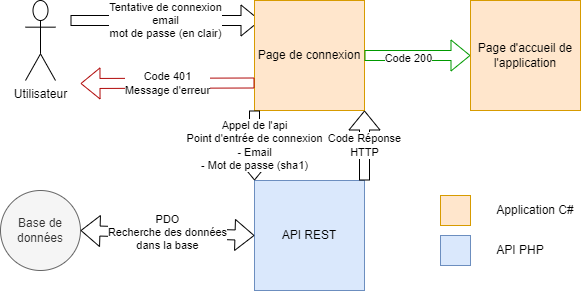

The diagram above was exported from draw.io. Its source (the exported page's mxGraphModel, read from the mxfile embedded in the PNG):
<mxGraphModel dx="2062" dy="1062" grid="1" gridSize="10" guides="1" tooltips="1" connect="1" arrows="1" fold="1" page="1" pageScale="1" pageWidth="827" pageHeight="1169" math="0" shadow="0">
  <root>
    <mxCell id="0" />
    <mxCell id="1" parent="0" />
    <mxCell id="nDunzEQtmhjrZkwYFzBR-1" value="Utilisateur" style="shape=umlActor;verticalLabelPosition=bottom;verticalAlign=top;html=1;outlineConnect=0;" vertex="1" parent="1">
      <mxGeometry x="75" y="170" width="30" height="80" as="geometry" />
    </mxCell>
    <mxCell id="nDunzEQtmhjrZkwYFzBR-2" value="Tentative de connexion&lt;br&gt;email&lt;br&gt;mot de passe (en clair)" style="shape=flexArrow;endArrow=classic;html=1;rounded=0;" edge="1" parent="1">
      <mxGeometry width="50" height="50" relative="1" as="geometry">
        <mxPoint x="120" y="190" as="sourcePoint" />
        <mxPoint x="310" y="190" as="targetPoint" />
      </mxGeometry>
    </mxCell>
    <mxCell id="nDunzEQtmhjrZkwYFzBR-4" value="&lt;span style=&quot;&quot;&gt;Page de connexion&lt;/span&gt;" style="whiteSpace=wrap;html=1;aspect=fixed;fillColor=#ffe6cc;strokeColor=#d79b00;gradientColor=none;labelBackgroundColor=none;" vertex="1" parent="1">
      <mxGeometry x="304" y="170" width="110" height="110" as="geometry" />
    </mxCell>
    <mxCell id="nDunzEQtmhjrZkwYFzBR-5" value="Code 401&lt;br&gt;Message d'erreur" style="shape=flexArrow;endArrow=classic;html=1;rounded=0;exitX=0;exitY=0.75;exitDx=0;exitDy=0;strokeColor=#B00909;" edge="1" parent="1" source="nDunzEQtmhjrZkwYFzBR-4">
      <mxGeometry width="50" height="50" relative="1" as="geometry">
        <mxPoint x="180" y="300" as="sourcePoint" />
        <mxPoint x="130" y="253" as="targetPoint" />
      </mxGeometry>
    </mxCell>
    <mxCell id="nDunzEQtmhjrZkwYFzBR-6" value="API REST" style="whiteSpace=wrap;html=1;aspect=fixed;labelBackgroundColor=none;fillColor=#dae8fc;strokeColor=#6c8ebf;" vertex="1" parent="1">
      <mxGeometry x="304" y="350" width="110" height="110" as="geometry" />
    </mxCell>
    <mxCell id="nDunzEQtmhjrZkwYFzBR-7" value="Appel de l'api&lt;br&gt;Point d'entrée de connexion&lt;br&gt;- Email&lt;br&gt;- Mot de passe (sha1)" style="shape=flexArrow;endArrow=classic;html=1;rounded=0;exitX=0;exitY=1;exitDx=0;exitDy=0;entryX=0;entryY=0;entryDx=0;entryDy=0;" edge="1" parent="1" source="nDunzEQtmhjrZkwYFzBR-4" target="nDunzEQtmhjrZkwYFzBR-6">
      <mxGeometry width="50" height="50" relative="1" as="geometry">
        <mxPoint x="450" y="330" as="sourcePoint" />
        <mxPoint x="500" y="280" as="targetPoint" />
      </mxGeometry>
    </mxCell>
    <mxCell id="nDunzEQtmhjrZkwYFzBR-9" value="Code Réponse&lt;br&gt;HTTP" style="shape=flexArrow;endArrow=classic;html=1;rounded=0;entryX=1;entryY=1;entryDx=0;entryDy=0;exitX=1;exitY=0;exitDx=0;exitDy=0;" edge="1" parent="1" source="nDunzEQtmhjrZkwYFzBR-6" target="nDunzEQtmhjrZkwYFzBR-4">
      <mxGeometry width="50" height="50" relative="1" as="geometry">
        <mxPoint x="480" y="360" as="sourcePoint" />
        <mxPoint x="530" y="310" as="targetPoint" />
      </mxGeometry>
    </mxCell>
    <mxCell id="nDunzEQtmhjrZkwYFzBR-10" value="" style="shape=flexArrow;endArrow=classic;html=1;rounded=0;strokeColor=#009900;exitX=1;exitY=0.5;exitDx=0;exitDy=0;entryX=0;entryY=0.5;entryDx=0;entryDy=0;" edge="1" parent="1" source="nDunzEQtmhjrZkwYFzBR-4" target="nDunzEQtmhjrZkwYFzBR-15">
      <mxGeometry width="50" height="50" relative="1" as="geometry">
        <mxPoint x="414" y="214.5" as="sourcePoint" />
        <mxPoint x="510" y="215" as="targetPoint" />
      </mxGeometry>
    </mxCell>
    <mxCell id="nDunzEQtmhjrZkwYFzBR-11" value="Code 200" style="edgeLabel;html=1;align=center;verticalAlign=middle;resizable=0;points=[];" vertex="1" connectable="0" parent="nDunzEQtmhjrZkwYFzBR-10">
      <mxGeometry x="-0.1891" y="5" relative="1" as="geometry">
        <mxPoint y="7" as="offset" />
      </mxGeometry>
    </mxCell>
    <mxCell id="nDunzEQtmhjrZkwYFzBR-12" value="Base de données" style="ellipse;whiteSpace=wrap;html=1;aspect=fixed;labelBackgroundColor=none;fillColor=#f5f5f5;fontColor=#333333;strokeColor=#666666;" vertex="1" parent="1">
      <mxGeometry x="50" y="360" width="80" height="80" as="geometry" />
    </mxCell>
    <mxCell id="nDunzEQtmhjrZkwYFzBR-13" value="PDO&lt;br&gt;Recherche des données&lt;br&gt;dans la base" style="shape=flexArrow;endArrow=classic;startArrow=classic;html=1;rounded=0;strokeColor=#000000;entryX=0;entryY=0.5;entryDx=0;entryDy=0;exitX=1;exitY=0.5;exitDx=0;exitDy=0;" edge="1" parent="1" source="nDunzEQtmhjrZkwYFzBR-12" target="nDunzEQtmhjrZkwYFzBR-6">
      <mxGeometry width="100" height="100" relative="1" as="geometry">
        <mxPoint x="180" y="530" as="sourcePoint" />
        <mxPoint x="280" y="430" as="targetPoint" />
      </mxGeometry>
    </mxCell>
    <mxCell id="nDunzEQtmhjrZkwYFzBR-15" value="Page d'accueil de l'application" style="whiteSpace=wrap;html=1;aspect=fixed;fillColor=#ffe6cc;strokeColor=#d79b00;gradientColor=none;labelBackgroundColor=none;" vertex="1" parent="1">
      <mxGeometry x="520" y="170" width="110" height="110" as="geometry" />
    </mxCell>
    <mxCell id="nDunzEQtmhjrZkwYFzBR-17" value="" style="whiteSpace=wrap;html=1;aspect=fixed;labelBackgroundColor=none;fillColor=#dae8fc;strokeColor=#6c8ebf;" vertex="1" parent="1">
      <mxGeometry x="490" y="405" width="30" height="30" as="geometry" />
    </mxCell>
    <mxCell id="nDunzEQtmhjrZkwYFzBR-18" value="" style="whiteSpace=wrap;html=1;aspect=fixed;fillColor=#ffe6cc;strokeColor=#d79b00;gradientColor=none;labelBackgroundColor=none;" vertex="1" parent="1">
      <mxGeometry x="490" y="365" width="30" height="30" as="geometry" />
    </mxCell>
    <mxCell id="nDunzEQtmhjrZkwYFzBR-21" value="API PHP" style="text;html=1;strokeColor=none;fillColor=none;align=center;verticalAlign=middle;whiteSpace=wrap;rounded=0;labelBackgroundColor=none;fontSize=12;" vertex="1" parent="1">
      <mxGeometry x="540" y="405" width="60" height="30" as="geometry" />
    </mxCell>
    <mxCell id="nDunzEQtmhjrZkwYFzBR-22" value="Application C#" style="text;html=1;strokeColor=none;fillColor=none;align=center;verticalAlign=middle;whiteSpace=wrap;rounded=0;labelBackgroundColor=none;fontSize=12;" vertex="1" parent="1">
      <mxGeometry x="540" y="365" width="90" height="30" as="geometry" />
    </mxCell>
  </root>
</mxGraphModel>